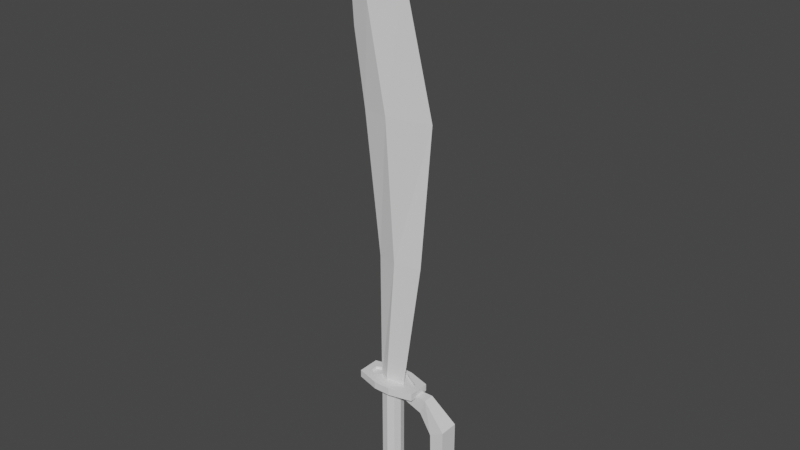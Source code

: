 # Source: cutlass.blend  (saved by Blender 2.93.21; exported with 4.5.12 LTS)
import bpy
from mathutils import Matrix  # noqa: F401  (used for matrix-valued properties, if any)

bpy.ops.wm.read_factory_settings(use_empty=True)
scene = bpy.context.scene
scene.name = 'Scene'

# ---- collections
col_collection = bpy.data.collections.new('Collection'); scene.collection.children.link(col_collection)

# ---- world
world_world = bpy.data.worlds.new('World'); scene.world = world_world
world_world.use_nodes = True; world_world.node_tree.nodes.clear()
_N = world_world.node_tree.nodes; _L = world_world.node_tree.links
n0 = _N.new('ShaderNodeOutputWorld'); n0.name = 'World Output'; n0.location = (300, 300)
n1 = _N.new('ShaderNodeBackground'); n1.name = 'Background'; n1.location = (10, 300)
n1.inputs[0].default_value = (0.05088, 0.05088, 0.05088, 1.0)
_L.new(n1.outputs[0], n0.inputs[0])
n0.is_active_output = True
world_world.color = (0.05088, 0.05088, 0.05088)
world_world.use_sun_shadow = False
world_world.sun_shadow_jitter_overblur = 0.0

# ---- meshes
me_plane = bpy.data.meshes.new('Plane')
me_plane.from_pydata([(-0.378, -0.4359, 0.0), (0.3438, -0.3971, 0.0), (-0.8264, 6.895, 0.0), (1.166, 7.002, 0.0), (-1.121, 8.836, 0.0), (0.3342, 10.32, 0.0), (-0.3955, 3.166, 0.0), (0.8665, 3.234, 0.0), (-1.35, 12.19, 0.0), (-0.1415, -0.4232, 0.1019), (-0.06817, 6.935, 0.1693), (-0.5829, 9.567, 0.1693), (0.1825, 3.197, 0.1693)], [], [(12, 7, 3, 10), (10, 3, 5, 11), (9, 1, 7, 12), (4, 11, 8), (0, 9, 12, 6), (2, 10, 11, 4), (6, 12, 10, 2), (8, 11, 5)])
_uv = me_plane.uv_layers.new(name='UVMap')
_uv.uv.foreach_set('vector', [0.05651, 0.7145, 0.009639, 0.7156, 0.002858, 0.4221, 0.04973, 0.421, 0.04973, 0.421, 0.002858, 0.4221, 0.01053, 0.1587, 0.05122, 0.2127, 0.07678, 0.9961, 0.0299, 0.9971, 0.009639, 0.7156, 0.05651, 0.7145, 0.06316, 0.2675, 0.05122, 0.2127, 0.09491, 0.002858, 0.09491, 0.9956, 0.07678, 0.9961, 0.05651, 0.7145, 0.07465, 0.7141, 0.06787, 0.4206, 0.04973, 0.421, 0.05122, 0.2127, 0.06316, 0.2675, 0.07465, 0.7141, 0.05651, 0.7145, 0.04973, 0.421, 0.06787, 0.4206, 0.09491, 0.002858, 0.05122, 0.2127, 0.01053, 0.1587])
me_plane.use_remesh_fix_poles = True
me_plane.use_remesh_preserve_attributes = False
me_plane.update()
me_plane_002 = bpy.data.meshes.new('Plane.002')
me_plane_002.from_pydata([(-0.3532, -0.3532, -0.2694), (0.3532, -0.3532, -0.2694), (-0.3532, 0.3532, -0.2694), (0.3532, 0.3532, -0.2694), (-0.4491, -6.315e-08, -0.2694), (0.0, -0.4491, -0.2694), (0.4491, -6.315e-08, -0.2694), (0.0, 0.4491, -0.2694), (0.0, -6.315e-08, -0.2694), (-0.3532, -0.3532, 6.145), (0.3532, -0.3532, 6.145), (-0.3532, 0.3532, 6.145), (0.3532, 0.3532, 6.145), (-0.4491, 3.54e-08, 6.145), (0.0, -0.4491, 6.145), (0.4491, 3.54e-08, 6.145), (0.0, 0.4491, 6.145), (0.0, 3.54e-08, 6.145)], [], [(8, 7, 3, 6), (4, 2, 7, 8), (0, 4, 8, 5), (5, 8, 6, 1), (17, 15, 12, 16), (13, 17, 16, 11), (9, 14, 17, 13), (14, 10, 15, 17), (3, 7, 16, 12), (0, 5, 14, 9), (7, 2, 11, 16), (5, 1, 10, 14), (1, 6, 15, 10), (2, 4, 13, 11), (6, 3, 12, 15), (4, 0, 9, 13)])
_uv = me_plane_002.uv_layers.new(name='UVMap')
_uv.uv.foreach_set('vector', [0.1346, 0.5452, 0.1006, 0.536, 0.1151, 0.5113, 0.1438, 0.5113, 0.1254, 0.5792, 0.1006, 0.5647, 0.1006, 0.536, 0.1346, 0.5452, 0.1541, 0.5792, 0.1254, 0.5792, 0.1346, 0.5452, 0.1686, 0.5545, 0.1686, 0.5545, 0.1346, 0.5452, 0.1438, 0.5113, 0.1686, 0.5258, 0.5307, 0.5123, 0.5215, 0.5462, 0.4968, 0.5317, 0.4968, 0.503, 0.5399, 0.4783, 0.5307, 0.5123, 0.4968, 0.503, 0.5113, 0.4783, 0.5647, 0.4928, 0.5647, 0.5215, 0.5307, 0.5123, 0.5399, 0.4783, 0.5647, 0.5215, 0.5502, 0.5462, 0.5215, 0.5462, 0.5307, 0.5123, 0.2228, 0.002858, 0.2505, 0.002858, 0.2505, 0.5056, 0.2228, 0.5056, 0.2839, 0.002858, 0.3116, 0.002858, 0.3116, 0.5056, 0.2839, 0.5056, 0.2505, 0.002858, 0.2782, 0.002858, 0.2782, 0.5056, 0.2505, 0.5056, 0.3116, 0.002858, 0.3392, 0.002858, 0.3392, 0.5056, 0.3116, 0.5056, 0.1617, 0.002858, 0.1894, 0.002858, 0.1894, 0.5056, 0.1617, 0.5056, 0.1006, 0.002858, 0.1283, 0.002858, 0.1283, 0.5056, 0.1006, 0.5056, 0.1894, 0.002858, 0.2171, 0.002858, 0.2171, 0.5056, 0.1894, 0.5056, 0.1283, 0.002858, 0.156, 0.002858, 0.156, 0.5056, 0.1283, 0.5056])
me_plane_002.use_remesh_fix_poles = True
me_plane_002.use_remesh_preserve_attributes = False
me_plane_002.update()
me_plane_003 = bpy.data.meshes.new('Plane.003')
me_plane_003.from_pydata([(-0.2178, -0.803, -0.03515), (-0.803, -0.2178, -0.03515), (0.803, -0.2178, -0.03515), (0.2178, -0.803, -0.03515), (-0.2178, 0.803, -0.03515), (-0.803, 0.2178, -0.03515), (0.2178, 0.803, -0.03515), (0.803, 0.2178, -0.03515), (-0.2812, -1.037, 0.0), (-1.037, -0.2812, 0.0), (1.037, -0.2812, 0.0), (0.2812, -1.037, 0.0), (-0.2812, 1.037, 0.0), (-1.037, 0.2812, 0.0), (0.2812, 1.037, 0.0), (1.037, 0.2812, 0.0), (-0.803, 0.2178, -0.09549), (-0.803, -0.2178, -0.09549), (-0.2178, -0.803, -0.09549), (0.2178, -0.803, -0.09549), (0.803, -0.2178, -0.09549), (0.803, 0.2178, -0.09549), (0.2178, 0.803, -0.09549), (-0.2178, 0.803, -0.09549), (-1.037, 0.2812, -0.09549), (-1.037, -0.2812, -0.09549), (-0.2812, -1.037, -0.09549), (0.2812, -1.037, -0.09549), (1.037, -0.2812, -0.09549), (1.037, 0.2812, -0.09549), (0.2812, 1.037, -0.09549), (-0.2812, 1.037, -0.09549), (-0.803, 0.2178, 0.067), (-0.803, -0.2178, 0.067), (-0.2178, -0.803, 0.067), (0.2178, -0.803, 0.067), (0.803, -0.2178, 0.067), (0.803, 0.2178, 0.067), (0.2178, 0.803, 0.067), (-0.2178, 0.803, 0.067), (-1.037, 0.2812, 0.067), (-1.037, -0.2812, 0.067), (-0.2812, -1.037, 0.067), (0.2812, -1.037, 0.067), (1.037, -0.2812, 0.067), (1.037, 0.2812, 0.067), (0.2812, 1.037, 0.067), (-0.2812, 1.037, 0.067), (0.803, -0.2178, 0.01592), (0.2178, -0.803, 0.01592), (-0.2178, -0.803, 0.01592), (-0.803, -0.2178, 0.01592), (0.803, 0.2178, 0.01592), (0.2178, 0.803, 0.01592), (-0.2178, 0.803, 0.01592), (-0.803, 0.2178, 0.01592), (-0.3118, -1.149, -3.761), (-1.149, -0.3118, -3.761), (1.149, -0.3118, -3.761), (0.3118, -1.149, -3.761), (-0.3118, 1.149, -3.761), (-1.149, 0.3118, -3.761), (0.3118, 1.149, -3.761), (1.149, 0.3118, -3.761), (-0.4026, -1.484, -3.711), (-1.484, -0.9482, -3.711), (1.484, -0.9482, -3.711), (0.4026, -1.484, -3.711), (-0.4026, 1.484, -3.711), (-1.484, 0.9482, -3.711), (0.4026, 1.484, -3.711), (1.484, 0.9482, -3.711), (-1.149, 0.3118, -3.847), (-1.149, -0.3118, -3.847), (-0.3118, -1.149, -3.847), (0.3118, -1.149, -3.847), (1.149, -0.3118, -3.847), (1.149, 0.3118, -3.847), (0.3118, 1.149, -3.847), (-0.3118, 1.149, -3.847), (-1.484, 0.9482, -3.847), (-1.484, -0.9482, -3.847), (-0.4026, -1.484, -3.847), (0.4026, -1.484, -3.847), (1.484, -0.9482, -3.847), (1.484, 0.9482, -3.847), (0.4026, 1.484, -3.847), (-0.4026, 1.484, -3.847), (-1.149, 0.3118, -3.615), (-1.149, -0.3118, -3.615), (-0.3118, -1.149, -3.615), (0.3118, -1.149, -3.615), (1.149, -0.3118, -3.615), (1.149, 0.3118, -3.615), (0.3118, 1.149, -3.615), (-0.3118, 1.149, -3.615), (-1.484, 0.9482, -3.615), (-1.484, -0.9482, -3.615), (-0.4026, -1.484, -3.615), (0.4026, -1.484, -3.615), (1.484, -0.9482, -3.615), (1.484, 0.9482, -3.615), (0.4026, 1.484, -3.615), (-0.4026, 1.484, -3.615), (1.149, -0.3118, -3.688), (0.3118, -1.149, -3.688), (-0.3118, -1.149, -3.688), (-1.149, -0.3118, -3.688), (1.149, 0.3118, -3.688), (0.3118, 1.149, -3.688), (-0.3118, 1.149, -3.688), (-1.149, 0.3118, -3.688)], [], [(1, 5, 4, 6, 7, 2, 3, 0), (19, 20, 28, 27), (13, 12, 31, 24), (5, 1, 17, 16), (4, 5, 16, 23), (12, 14, 30, 31), (6, 4, 23, 22), (14, 15, 29, 30), (7, 6, 22, 21), (15, 10, 28, 29), (17, 18, 26, 25), (22, 23, 31, 30), (20, 21, 29, 28), (18, 19, 27, 26), (16, 17, 25, 24), (23, 16, 24, 31), (21, 22, 30, 29), (9, 13, 24, 25), (1, 0, 18, 17), (8, 9, 25, 26), (0, 3, 19, 18), (11, 8, 26, 27), (3, 2, 20, 19), (10, 11, 27, 28), (2, 7, 21, 20), (52, 48, 36, 37), (11, 10, 44, 43), (48, 49, 35, 36), (8, 11, 43, 42), (49, 50, 34, 35), (9, 8, 42, 41), (50, 51, 33, 34), (13, 9, 41, 40), (40, 41, 33, 32), (39, 47, 40, 32), (38, 46, 47, 39), (37, 45, 46, 38), (36, 44, 45, 37), (35, 43, 44, 36), (34, 42, 43, 35), (33, 41, 42, 34), (10, 15, 45, 44), (53, 52, 37, 38), (15, 14, 46, 45), (54, 53, 38, 39), (14, 12, 47, 46), (55, 54, 39, 32), (51, 55, 32, 33), (12, 13, 40, 47), (1, 51, 55, 5), (5, 55, 54, 4), (4, 54, 53, 6), (6, 53, 52, 7), (0, 50, 51, 1), (3, 49, 50, 0), (2, 48, 49, 3), (7, 52, 48, 2), (51, 55, 54, 53, 52, 48, 49, 50), (57, 61, 60, 62, 63, 58, 59, 56), (75, 76, 84, 83), (69, 68, 87, 80), (61, 57, 73, 72), (60, 61, 72, 79), (68, 70, 86, 87), (62, 60, 79, 78), (70, 71, 85, 86), (63, 62, 78, 77), (71, 66, 84, 85), (73, 74, 82, 81), (78, 79, 87, 86), (76, 77, 85, 84), (74, 75, 83, 82), (72, 73, 81, 80), (79, 72, 80, 87), (77, 78, 86, 85), (65, 69, 80, 81), (57, 56, 74, 73), (64, 65, 81, 82), (56, 59, 75, 74), (67, 64, 82, 83), (59, 58, 76, 75), (66, 67, 83, 84), (58, 63, 77, 76), (108, 104, 92, 93), (67, 66, 100, 99), (104, 105, 91, 92), (64, 67, 99, 98), (105, 106, 90, 91), (65, 64, 98, 97), (106, 107, 89, 90), (69, 65, 97, 96), (96, 97, 89, 88), (95, 103, 96, 88), (94, 102, 103, 95), (93, 101, 102, 94), (92, 100, 101, 93), (91, 99, 100, 92), (90, 98, 99, 91), (89, 97, 98, 90), (66, 71, 101, 100), (109, 108, 93, 94), (71, 70, 102, 101), (110, 109, 94, 95), (70, 68, 103, 102), (111, 110, 95, 88), (107, 111, 88, 89), (68, 69, 96, 103), (57, 107, 111, 61), (61, 111, 110, 60), (60, 110, 109, 62), (62, 109, 108, 63), (56, 106, 107, 57), (59, 105, 106, 56), (58, 104, 105, 59), (63, 108, 104, 58), (107, 111, 110, 109, 108, 104, 105, 106)])
_uv = me_plane_003.uv_layers.new(name='UVMap')
_uv.uv.foreach_set('vector', [0.5209, 0.3537, 0.4968, 0.3296, 0.4968, 0.2647, 0.5209, 0.2406, 0.5858, 0.2406, 0.6099, 0.2647, 0.6099, 0.3296, 0.5858, 0.3537, 0.4746, 0.1083, 0.4746, 0.04347, 0.491, 0.03403, 0.491, 0.1178, 0.6209, 0.1654, 0.6209, 0.1062, 0.6284, 0.1062, 0.6284, 0.1654, 0.2597, 0.5454, 0.2597, 0.5113, 0.2644, 0.5113, 0.2644, 0.5454, 0.2597, 0.5913, 0.2597, 0.5454, 0.2644, 0.5454, 0.2644, 0.5913, 0.6209, 0.1062, 0.6209, 0.06208, 0.6284, 0.06208, 0.6284, 0.1062, 0.2701, 0.5454, 0.2701, 0.5113, 0.2749, 0.5113, 0.2749, 0.5454, 0.6209, 0.06208, 0.6209, 0.002858, 0.6284, 0.002858, 0.6284, 0.06208, 0.2701, 0.5913, 0.2701, 0.5454, 0.2749, 0.5454, 0.2749, 0.5913, 0.5757, 0.5816, 0.5757, 0.5375, 0.5831, 0.5375, 0.5831, 0.5816, 0.3856, 0.1325, 0.4504, 0.1325, 0.4599, 0.1489, 0.3761, 0.1489, 0.3856, 0.01933, 0.3614, 0.04347, 0.3449, 0.03403, 0.3761, 0.002858, 0.4746, 0.04347, 0.4504, 0.01933, 0.4599, 0.002858, 0.491, 0.03403, 0.4504, 0.1325, 0.4746, 0.1083, 0.491, 0.1178, 0.4599, 0.1489, 0.3614, 0.1083, 0.3856, 0.1325, 0.3761, 0.1489, 0.3449, 0.1178, 0.3614, 0.04347, 0.3614, 0.1083, 0.3449, 0.1178, 0.3449, 0.03403, 0.4504, 0.01933, 0.3856, 0.01933, 0.3761, 0.002858, 0.4599, 0.002858, 0.228, 0.5554, 0.228, 0.5113, 0.2355, 0.5113, 0.2355, 0.5554, 0.612, 0.4783, 0.612, 0.5242, 0.6073, 0.5242, 0.6073, 0.4783, 0.198, 0.5705, 0.198, 0.5113, 0.2055, 0.5113, 0.2055, 0.5705, 0.612, 0.5242, 0.612, 0.5583, 0.6073, 0.5583, 0.6073, 0.5242, 0.198, 0.6146, 0.198, 0.5705, 0.2055, 0.5705, 0.2055, 0.6146, 0.612, 0.5583, 0.612, 0.6042, 0.6073, 0.6042, 0.6073, 0.5583, 0.5757, 0.5375, 0.5757, 0.4783, 0.5831, 0.4783, 0.5831, 0.5375, 0.5356, 0.5861, 0.5356, 0.552, 0.5404, 0.552, 0.5404, 0.5861, 0.2365, 0.5611, 0.2365, 0.5952, 0.2325, 0.5952, 0.2325, 0.5611, 0.5757, 0.4783, 0.5757, 0.5375, 0.5704, 0.5375, 0.5704, 0.4783, 0.2152, 0.5113, 0.2152, 0.5571, 0.2112, 0.5571, 0.2112, 0.5113, 0.198, 0.5705, 0.198, 0.6146, 0.1927, 0.6146, 0.1927, 0.5705, 0.2152, 0.5571, 0.2152, 0.5913, 0.2112, 0.5913, 0.2112, 0.5571, 0.198, 0.5113, 0.198, 0.5705, 0.1927, 0.5705, 0.1927, 0.5113, 0.2152, 0.5913, 0.2152, 0.6371, 0.2112, 0.6371, 0.2112, 0.5913, 0.228, 0.5113, 0.228, 0.5554, 0.2228, 0.5554, 0.2228, 0.5113, 0.4599, 0.1547, 0.491, 0.1858, 0.4746, 0.1953, 0.4504, 0.1711, 0.3856, 0.1711, 0.3761, 0.1547, 0.4599, 0.1547, 0.4504, 0.1711, 0.3614, 0.1953, 0.3449, 0.1858, 0.3761, 0.1547, 0.3856, 0.1711, 0.3614, 0.2601, 0.3449, 0.2696, 0.3449, 0.1858, 0.3614, 0.1953, 0.3856, 0.2843, 0.3761, 0.3008, 0.3449, 0.2696, 0.3614, 0.2601, 0.4504, 0.2843, 0.4599, 0.3008, 0.3761, 0.3008, 0.3856, 0.2843, 0.4746, 0.2601, 0.491, 0.2696, 0.4599, 0.3008, 0.4504, 0.2843, 0.4746, 0.1953, 0.491, 0.1858, 0.491, 0.2696, 0.4746, 0.2601, 0.5757, 0.5375, 0.5757, 0.5816, 0.5704, 0.5816, 0.5704, 0.5375, 0.5299, 0.5861, 0.5299, 0.632, 0.5259, 0.632, 0.5259, 0.5861, 0.6209, 0.002858, 0.6209, 0.06208, 0.6156, 0.06208, 0.6156, 0.002858, 0.5299, 0.552, 0.5299, 0.5861, 0.5259, 0.5861, 0.5259, 0.552, 0.6209, 0.06208, 0.6209, 0.1062, 0.6156, 0.1062, 0.6156, 0.06208, 0.5105, 0.5861, 0.5105, 0.632, 0.5065, 0.632, 0.5065, 0.5861, 0.5105, 0.552, 0.5105, 0.5861, 0.5065, 0.5861, 0.5065, 0.552, 0.6209, 0.1062, 0.6209, 0.1654, 0.6156, 0.1654, 0.6156, 0.1062, 0.5605, 0.5861, 0.5565, 0.5861, 0.5565, 0.552, 0.5605, 0.552, 0.6218, 0.6042, 0.6177, 0.6042, 0.6177, 0.5583, 0.6218, 0.5583, 0.6218, 0.5583, 0.6177, 0.5583, 0.6177, 0.5242, 0.6218, 0.5242, 0.6218, 0.5242, 0.6177, 0.5242, 0.6177, 0.4783, 0.6218, 0.4783, 0.3249, 0.5571, 0.3209, 0.5571, 0.3209, 0.5113, 0.3249, 0.5113, 0.3249, 0.5913, 0.3209, 0.5913, 0.3209, 0.5571, 0.3249, 0.5571, 0.3152, 0.5571, 0.3112, 0.5571, 0.3112, 0.5113, 0.3152, 0.5113, 0.3152, 0.5913, 0.3112, 0.5913, 0.3112, 0.5571, 0.3152, 0.5571, 0.5209, 0.4726, 0.4968, 0.4484, 0.4968, 0.3836, 0.5209, 0.3594, 0.5858, 0.3594, 0.6099, 0.3836, 0.6099, 0.4484, 0.5858, 0.4726, 0.5209, 0.2349, 0.4968, 0.2107, 0.4968, 0.1459, 0.5209, 0.1217, 0.5858, 0.1217, 0.6099, 0.1459, 0.6099, 0.2107, 0.5858, 0.2349, 0.4746, 0.4119, 0.4746, 0.3471, 0.491, 0.3376, 0.491, 0.4214, 0.6209, 0.3336, 0.6209, 0.2744, 0.6284, 0.2744, 0.6284, 0.3336, 0.2806, 0.5454, 0.2806, 0.5113, 0.2853, 0.5113, 0.2853, 0.5454, 0.2806, 0.5913, 0.2806, 0.5454, 0.2853, 0.5454, 0.2853, 0.5913, 0.6209, 0.2744, 0.6209, 0.2303, 0.6284, 0.2303, 0.6284, 0.2744, 0.291, 0.5454, 0.291, 0.5113, 0.2958, 0.5113, 0.2958, 0.5454, 0.6209, 0.2303, 0.6209, 0.1711, 0.6284, 0.1711, 0.6284, 0.2303, 0.291, 0.5913, 0.291, 0.5454, 0.2958, 0.5454, 0.2958, 0.5913, 0.1795, 0.6146, 0.1795, 0.5705, 0.187, 0.5705, 0.187, 0.6146, 0.3856, 0.4361, 0.4504, 0.4361, 0.4599, 0.4526, 0.3761, 0.4526, 0.3856, 0.3229, 0.3614, 0.3471, 0.3449, 0.3376, 0.3761, 0.3065, 0.4746, 0.3471, 0.4504, 0.3229, 0.4599, 0.3065, 0.491, 0.3376, 0.4504, 0.4361, 0.4746, 0.4119, 0.491, 0.4214, 0.4599, 0.4526, 0.3614, 0.4119, 0.3856, 0.4361, 0.3761, 0.4526, 0.3449, 0.4214, 0.3614, 0.3471, 0.3614, 0.4119, 0.3449, 0.4214, 0.3449, 0.3376, 0.4504, 0.3229, 0.3856, 0.3229, 0.3761, 0.3065, 0.4599, 0.3065, 0.2465, 0.5554, 0.2465, 0.5113, 0.254, 0.5113, 0.254, 0.5554, 0.6203, 0.3393, 0.6203, 0.3852, 0.6156, 0.3852, 0.6156, 0.3393, 0.5941, 0.5375, 0.5941, 0.4783, 0.6016, 0.4783, 0.6016, 0.5375, 0.6203, 0.3852, 0.6203, 0.4193, 0.6156, 0.4193, 0.6156, 0.3852, 0.5941, 0.5816, 0.5941, 0.5375, 0.6016, 0.5375, 0.6016, 0.5816, 0.6203, 0.4193, 0.6203, 0.4652, 0.6156, 0.4652, 0.6156, 0.4193, 0.1795, 0.5705, 0.1795, 0.5113, 0.187, 0.5113, 0.187, 0.5705, 0.5461, 0.5861, 0.5461, 0.552, 0.5508, 0.552, 0.5508, 0.5861, 0.2462, 0.5611, 0.2462, 0.5952, 0.2422, 0.5952, 0.2422, 0.5611, 0.1795, 0.5113, 0.1795, 0.5705, 0.1743, 0.5705, 0.1743, 0.5113, 0.6315, 0.4783, 0.6315, 0.5242, 0.6275, 0.5242, 0.6275, 0.4783, 0.5941, 0.5375, 0.5941, 0.5816, 0.5889, 0.5816, 0.5889, 0.5375, 0.6315, 0.5242, 0.6315, 0.5583, 0.6275, 0.5583, 0.6275, 0.5242, 0.5941, 0.4783, 0.5941, 0.5375, 0.5889, 0.5375, 0.5889, 0.4783, 0.6315, 0.5583, 0.6315, 0.6042, 0.6275, 0.6042, 0.6275, 0.5583, 0.2465, 0.5113, 0.2465, 0.5554, 0.2412, 0.5554, 0.2412, 0.5113, 0.4599, 0.4583, 0.491, 0.4894, 0.4746, 0.4989, 0.4504, 0.4747, 0.3856, 0.4747, 0.3761, 0.4583, 0.4599, 0.4583, 0.4504, 0.4747, 0.3614, 0.4989, 0.3449, 0.4894, 0.3761, 0.4583, 0.3856, 0.4747, 0.3614, 0.5637, 0.3449, 0.5732, 0.3449, 0.4894, 0.3614, 0.4989, 0.3856, 0.5879, 0.3761, 0.6044, 0.3449, 0.5732, 0.3614, 0.5637, 0.4504, 0.5879, 0.4599, 0.6044, 0.3761, 0.6044, 0.3856, 0.5879, 0.4746, 0.5637, 0.491, 0.5732, 0.4599, 0.6044, 0.4504, 0.5879, 0.4746, 0.4989, 0.491, 0.4894, 0.491, 0.5732, 0.4746, 0.5637, 0.1795, 0.5705, 0.1795, 0.6146, 0.1743, 0.6146, 0.1743, 0.5705, 0.5202, 0.5861, 0.5202, 0.632, 0.5162, 0.632, 0.5162, 0.5861, 0.6209, 0.1711, 0.6209, 0.2303, 0.6156, 0.2303, 0.6156, 0.1711, 0.5202, 0.552, 0.5202, 0.5861, 0.5162, 0.5861, 0.5162, 0.552, 0.6209, 0.2303, 0.6209, 0.2744, 0.6156, 0.2744, 0.6156, 0.2303, 0.3055, 0.5454, 0.3055, 0.5913, 0.3015, 0.5913, 0.3015, 0.5454, 0.3055, 0.5113, 0.3055, 0.5454, 0.3015, 0.5454, 0.3015, 0.5113, 0.6209, 0.2744, 0.6209, 0.3336, 0.6156, 0.3336, 0.6156, 0.2744, 0.2268, 0.5952, 0.2228, 0.5952, 0.2228, 0.5611, 0.2268, 0.5611, 0.6301, 0.4652, 0.6261, 0.4652, 0.6261, 0.4193, 0.6301, 0.4193, 0.6301, 0.4193, 0.6261, 0.4193, 0.6261, 0.3852, 0.6301, 0.3852, 0.6301, 0.3852, 0.6261, 0.3852, 0.6261, 0.3393, 0.6301, 0.3393, 0.5008, 0.5978, 0.4968, 0.5978, 0.4968, 0.552, 0.5008, 0.552, 0.5008, 0.632, 0.4968, 0.632, 0.4968, 0.5978, 0.5008, 0.5978, 0.3346, 0.5571, 0.3306, 0.5571, 0.3306, 0.5113, 0.3346, 0.5113, 0.3346, 0.5913, 0.3306, 0.5913, 0.3306, 0.5571, 0.3346, 0.5571, 0.5209, 0.116, 0.4968, 0.09186, 0.4968, 0.027, 0.5209, 0.002858, 0.5858, 0.002858, 0.6099, 0.027, 0.6099, 0.09186, 0.5858, 0.116])
me_plane_003.use_remesh_fix_poles = True
me_plane_003.use_remesh_preserve_attributes = False
me_plane_003.update()
me_plane_004 = bpy.data.meshes.new('Plane.004')
me_plane_004.from_pydata([(-0.07159, 0.7832, 2.608e-08), (0.9971, 0.4919, 3.809e-08), (-0.07159, 0.9436, 5.094e-08), (1.144, 0.9239, 5.089e-08), (1.412, 0.0525, -1.486e-08), (1.436, -1.217, -1.299e-07), (0.8994, -1.778, -1.808e-07), (-0.07895, -1.995, -1.751e-07), (1.803, 0.2892, -6.638e-09), (1.803, -1.59, -1.77e-07), (0.9239, -2.127, -2.257e-07), (-0.07896, -2.241, -2.23e-07), (-0.07159, 0.7832, 0.08475), (0.9971, 0.4919, 0.1483), (-0.07159, 0.9436, 0.08475), (1.144, 0.9239, 0.1483), (1.412, 0.0525, 0.2539), (1.436, -1.217, 0.2555), (0.8994, -1.778, 0.1965), (-0.07895, -1.995, 0.1087), (1.803, 0.2892, 0.2539), (1.803, -1.59, 0.2555), (0.9239, -2.127, 0.1965), (-0.07896, -2.241, 0.1087)], [], [(0, 2, 3, 1), (3, 8, 4, 1), (5, 4, 8, 9), (6, 5, 9, 10), (7, 6, 10, 11), (12, 13, 15, 14), (15, 13, 16, 20), (17, 21, 20, 16), (18, 22, 21, 17), (19, 23, 22, 18), (10, 9, 21, 22), (2, 0, 12, 14), (6, 7, 19, 18), (1, 4, 16, 13), (11, 10, 22, 23), (0, 1, 13, 12), (8, 3, 15, 20), (7, 11, 23, 19), (4, 5, 17, 16), (9, 8, 20, 21), (5, 6, 18, 17), (3, 2, 14, 15)])
_uv = me_plane_004.uv_layers.new(name='UVMap')
_uv.uv.foreach_set('vector', [0.8216, 0.6573, 0.8217, 0.692, 0.5583, 0.6884, 0.5898, 0.5947, 0.5583, 0.6884, 0.4151, 0.5512, 0.4996, 0.4997, 0.5898, 0.5947, 0.4936, 0.2246, 0.4996, 0.4997, 0.4151, 0.5512, 0.4141, 0.1438, 0.6097, 0.1026, 0.4936, 0.2246, 0.4141, 0.1438, 0.6042, 0.02694, 0.8217, 0.05505, 0.6097, 0.1026, 0.6042, 0.02694, 0.8215, 0.001737, 0.4105, 0.0365, 0.1783, 0.09917, 0.1468, 0.005454, 0.4106, 0.001737, 0.1468, 0.005454, 0.1783, 0.09917, 0.08696, 0.1944, 0.002573, 0.1429, 0.08111, 0.4695, 0.001737, 0.5503, 0.002573, 0.1429, 0.08696, 0.1944, 0.1978, 0.5914, 0.1924, 0.667, 0.001737, 0.5503, 0.08111, 0.4695, 0.4106, 0.6387, 0.4105, 0.692, 0.1924, 0.667, 0.1978, 0.5914, 0.9983, 0.2205, 0.9983, 0.4245, 0.9429, 0.4245, 0.9557, 0.2205, 0.4141, 0.7206, 0.4141, 0.6955, 0.4324, 0.6955, 0.4324, 0.7206, 0.9394, 0.3653, 0.9394, 0.5459, 0.9158, 0.5459, 0.8968, 0.3653, 0.9391, 0.8093, 0.9391, 0.886, 0.884, 0.886, 0.9069, 0.8093, 0.9983, 0.001737, 0.9983, 0.2205, 0.9557, 0.2205, 0.9747, 0.001737, 0.9391, 0.5879, 0.9391, 0.8093, 0.9069, 0.8093, 0.9207, 0.5879, 0.8805, 0.2843, 0.8805, 0.4826, 0.8484, 0.4826, 0.8255, 0.2843, 0.9394, 0.5459, 0.9394, 0.5844, 0.9158, 0.5844, 0.9158, 0.5459, 0.9394, 0.001737, 0.9394, 0.1969, 0.884, 0.1969, 0.8844, 0.001737, 0.8805, 0.001737, 0.8805, 0.2843, 0.8255, 0.2843, 0.8252, 0.001737, 0.9394, 0.1969, 0.9394, 0.3653, 0.8968, 0.3653, 0.884, 0.1969, 0.8805, 0.4826, 0.8805, 0.6753, 0.8622, 0.6753, 0.8484, 0.4826])
me_plane_004.use_remesh_fix_poles = True
me_plane_004.use_remesh_preserve_attributes = False
me_plane_004.update()

# ---- objects
ob_plane = bpy.data.objects.new('Plane', me_plane)
ob_plane_002 = bpy.data.objects.new('Plane.002', me_plane_002)
ob_plane_003 = bpy.data.objects.new('Plane.003', me_plane_003)
ob_plane_001 = bpy.data.objects.new('Plane.001', me_plane_004)

# ---- transforms, parenting, visibility, modifiers, constraints
ob_plane.location = (0.0, -0.02693, 1.358)
ob_plane.rotation_euler = (1.571, -0.0, 0.0)
_m = ob_plane.modifiers.new('Mirror', 'MIRROR')
_m.use_axis = (False, False, True)
_m.use_clip = True
ob_plane_002.location = (0.0, -0.02693, 0.8344)
ob_plane_002.rotation_euler = (3.142, -0.0, 0.0)
ob_plane_002.scale = (0.5604, 0.5604, 0.5304)
ob_plane_003.location = (0.0, -0.02693, -2.193)
ob_plane_003.rotation_euler = (3.142, -0.0, 0.0)
ob_plane_003.scale = (0.5714, 0.3123, 0.8511)
ob_plane_001.location = (0.0, 0.0, 0.0)
ob_plane_001.rotation_euler = (1.571, -0.0, 0.0)
_m = ob_plane_001.modifiers.new('Mirror', 'MIRROR')
_m.use_axis = (False, False, True)

# ---- collection membership
col_collection.objects.link(ob_plane)
col_collection.objects.link(ob_plane_002)
col_collection.objects.link(ob_plane_003)
col_collection.objects.link(ob_plane_001)

# ---- scene / render settings (as saved in the file)
scene.frame_start = 1; scene.frame_end = 250; scene.frame_set(1)
scene.render.engine = 'BLENDER_EEVEE_NEXT'
scene.cycles.use_denoising = False
scene.cycles.samples = 128
scene.cycles.sampling_pattern = 'TABULATED_SOBOL'
scene.cycles.use_adaptive_sampling = False
scene.cycles.use_light_tree = False
scene.view_settings.view_transform = 'Filmic'
bpy.context.view_layer.update()

# ---- added for rendering (the .blend has no active camera and no usable light): camera, sun
cam_auto = bpy.data.cameras.new('AutoCamera')
cam_auto.lens = 50.0
cam_auto.sensor_width = 36.0
cam_auto.clip_end = 1000.0
ob_auto_camera = bpy.data.objects.new('AutoCamera', cam_auto)
scene.collection.objects.link(ob_auto_camera)
ob_auto_camera.location = (15.3185, -18.1375, 17.6376)
ob_auto_camera.rotation_euler = (1.09748, -7.21219e-08, 0.694738)
scene.camera = ob_auto_camera
light_auto_sun = bpy.data.lights.new('AutoSun', 'SUN')
light_auto_sun.energy = 3.0
light_auto_sun.angle = 0.0523599
ob_auto_sun = bpy.data.objects.new('AutoSun', light_auto_sun)
scene.collection.objects.link(ob_auto_sun)
ob_auto_sun.rotation_euler = (0.872665, 0.174533, 0.523599)
bpy.context.view_layer.update()
